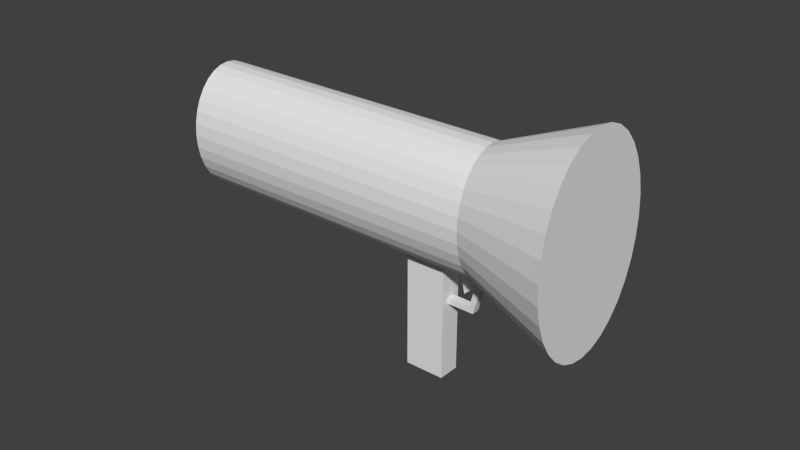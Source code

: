 # Source: Gun.blend  (saved by Blender 2.72.0; exported with 4.5.12 LTS)
import bpy
from mathutils import Matrix  # noqa: F401  (used for matrix-valued properties, if any)

bpy.ops.wm.read_factory_settings(use_empty=True)
scene = bpy.context.scene
scene.name = 'Scene'

# ---- collections
col_collection_1 = bpy.data.collections.new('Collection 1'); scene.collection.children.link(col_collection_1)

# ---- world
world_world = bpy.data.worlds.new('World'); scene.world = world_world
world_world.color = (0.05088, 0.05088, 0.05088)
world_world.use_sun_shadow = False
world_world.sun_shadow_jitter_overblur = 0.0
world_world.cycles.sampling_method = 'MANUAL'
world_world.cycles.sample_map_resolution = 256

# ---- meshes
me_cube_003 = bpy.data.meshes.new('Cube.003')
me_cube_003.from_pydata([(-1.0, -1.0, -1.0), (-1.0, 1.0, -1.0), (1.0, 1.0, -1.0), (1.0, -1.0, -1.0), (-1.0, -1.0, 1.0), (-1.0, 1.0, 1.0), (1.0, 1.0, 1.0), (1.0, -1.0, 1.0), (-1.314, -1.0, 11.69), (-1.314, 1.0, 11.69), (0.7099, 1.0, 14.89), (0.6856, -1.0, 14.81), (4.992, 3.274, 21.57), (4.992, -1.467, 21.57), (3.08, -1.467, 22.39), (3.08, 3.274, 22.39), (4.737, 3.274, 18.05), (4.737, -1.467, 18.05), (2.825, -1.467, 18.88), (2.825, 3.274, 18.88), (-1.71, -1.467, 24.46), (-1.726, 3.274, 24.5), (-0.9635, -1.467, 20.52), (-0.9635, 3.274, 20.52), (-5.911, -1.467, 2.116), (-5.927, 3.274, 2.147), (-5.165, -1.467, -1.83), (-5.165, 3.274, -1.83), (17.88, 7.664, 62.21), (17.88, -5.614, 62.21), (8.187, -5.614, 66.4), (8.187, 7.664, 66.4), (12.75, 7.664, -8.597), (12.75, -5.614, -8.597), (3.055, -5.614, -4.407), (3.055, 7.664, -4.407), (-8.923, 28.88, -34.44), (66.83, 28.88, -67.18), (-9.446, 28.35, -41.65), (66.31, 28.35, -74.39), (-9.948, 26.79, -48.58), (65.8, 26.79, -81.32), (-10.41, 24.26, -54.97), (65.34, 24.26, -87.71), (-10.82, 20.86, -60.57), (64.93, 20.86, -93.31), (-11.15, 16.71, -65.17), (64.6, 16.71, -97.9), (-11.4, 11.97, -68.58), (64.35, 11.97, -101.3), (-11.55, 6.835, -70.68), (64.2, 6.835, -103.4), (-11.6, 1.492, -71.39), (64.15, 1.492, -104.1), (-11.55, -3.851, -70.68), (64.2, -3.851, -103.4), (-11.4, -8.989, -68.58), (64.35, -8.989, -101.3), (-11.15, -13.72, -65.17), (64.6, -13.72, -97.9), (-10.82, -17.87, -60.57), (64.93, -17.87, -93.31), (-10.41, -21.28, -54.97), (65.34, -21.28, -87.71), (-9.948, -23.81, -48.58), (65.8, -23.81, -81.32), (-9.446, -25.37, -41.65), (66.31, -25.37, -74.39), (-8.923, -25.9, -34.44), (66.83, -25.9, -67.18), (-8.401, -25.37, -27.23), (67.35, -25.37, -59.97), (-7.899, -23.81, -20.3), (67.85, -23.81, -53.04), (-7.436, -21.28, -13.91), (68.32, -21.28, -46.65), (-7.03, -17.87, -8.316), (68.72, -17.87, -41.06), (-6.697, -13.72, -3.721), (69.05, -13.72, -36.46), (-6.449, -8.989, -0.3062), (69.3, -8.989, -33.05), (-6.297, -3.851, 1.796), (69.45, -3.851, -30.94), (-6.246, 1.492, 2.506), (69.51, 1.492, -30.23), (-6.297, 6.835, 1.796), (69.45, 6.835, -30.94), (-6.449, 11.97, -0.3062), (69.3, 11.97, -33.05), (-6.697, 16.71, -3.721), (69.05, 16.71, -36.46), (-7.03, 20.86, -8.316), (68.72, 20.86, -41.06), (-7.436, 24.26, -13.91), (68.32, 24.26, -46.65), (-7.899, 26.79, -20.3), (67.85, 26.79, -53.04), (-8.401, 28.35, -27.23), (67.35, 28.35, -59.97), (-32.36, 46.38, -24.31), (-33.22, 45.52, -36.13), (-34.04, 42.96, -47.49), (-34.8, 38.81, -57.96), (-35.46, 33.23, -67.13), (-36.01, 26.43, -74.67), (-36.42, 18.67, -80.26), (-36.67, 10.25, -83.71), (-36.75, 1.492, -84.87), (-36.67, -7.266, -83.71), (-36.42, -15.69, -80.26), (-36.01, -23.45, -74.67), (-35.46, -30.25, -67.13), (-34.8, -35.83, -57.96), (-34.04, -39.98, -47.49), (-33.22, -42.53, -36.13), (-32.36, -43.4, -24.31), (-31.5, -42.53, -12.5), (-30.68, -39.98, -1.139), (-29.92, -35.83, 9.331), (-29.26, -30.25, 18.51), (-28.71, -23.45, 26.04), (-28.31, -15.69, 31.64), (-28.06, -7.265, 35.08), (-27.97, 1.492, 36.25), (-28.06, 10.25, 35.08), (-28.31, 18.67, 31.64), (-28.71, 26.43, 26.04), (-29.26, 33.23, 18.51), (-29.92, 38.81, 9.331), (-30.68, 42.96, -1.139), (-31.5, 45.52, -12.5)], [], [(4, 5, 1, 0), (5, 6, 2, 1), (6, 7, 3, 2), (7, 4, 0, 3), (0, 1, 2, 3), (4, 7, 11, 8), (11, 10, 9, 8), (7, 6, 10, 11), (6, 5, 9, 10), (5, 4, 8, 9), (16, 17, 13, 12), (17, 18, 14, 13), (15, 14, 20, 21), (19, 16, 12, 15), (12, 13, 14, 15), (19, 18, 17, 16), (21, 20, 24, 25), (19, 15, 21, 23), (18, 19, 23, 22), (14, 18, 22, 20), (26, 27, 25, 24), (23, 21, 25, 27), (22, 23, 27, 26), (20, 22, 26, 24), (32, 33, 29, 28), (33, 34, 30, 29), (34, 35, 31, 30), (35, 32, 28, 31), (28, 29, 30, 31), (35, 34, 33, 32), (36, 37, 39, 38), (38, 39, 41, 40), (40, 41, 43, 42), (42, 43, 45, 44), (44, 45, 47, 46), (46, 47, 49, 48), (48, 49, 51, 50), (50, 51, 53, 52), (52, 53, 55, 54), (54, 55, 57, 56), (56, 57, 59, 58), (58, 59, 61, 60), (60, 61, 63, 62), (62, 63, 65, 64), (64, 65, 67, 66), (66, 67, 69, 68), (68, 69, 71, 70), (70, 71, 73, 72), (72, 73, 75, 74), (74, 75, 77, 76), (76, 77, 79, 78), (78, 79, 81, 80), (80, 81, 83, 82), (82, 83, 85, 84), (84, 85, 87, 86), (86, 87, 89, 88), (88, 89, 91, 90), (90, 91, 93, 92), (92, 93, 95, 94), (94, 95, 97, 96), (39, 37, 99, 97, 95, 93, 91, 89, 87, 85, 83, 81, 79, 77, 75, 73, 71, 69, 67, 65, 63, 61, 59, 57, 55, 53, 51, 49, 47, 45, 43, 41), (98, 99, 37, 36), (96, 97, 99, 98), (80, 82, 123, 122), (100, 101, 102, 103, 104, 105, 106, 107, 108, 109, 110, 111, 112, 113, 114, 115, 116, 117, 118, 119, 120, 121, 122, 123, 124, 125, 126, 127, 128, 129, 130, 131), (58, 60, 112, 111), (86, 88, 126, 125), (42, 44, 104, 103), (64, 66, 115, 114), (92, 94, 129, 128), (70, 72, 118, 117), (48, 50, 107, 106), (98, 36, 100, 131), (76, 78, 121, 120), (54, 56, 110, 109), (82, 84, 124, 123), (38, 40, 102, 101), (60, 62, 113, 112), (88, 90, 127, 126), (44, 46, 105, 104), (66, 68, 116, 115), (94, 96, 130, 129), (72, 74, 119, 118), (36, 38, 101, 100), (50, 52, 108, 107), (78, 80, 122, 121), (56, 58, 111, 110), (84, 86, 125, 124), (40, 42, 103, 102), (62, 64, 114, 113), (90, 92, 128, 127), (68, 70, 117, 116), (46, 48, 106, 105), (96, 98, 131, 130), (74, 76, 120, 119), (52, 54, 109, 108)])
me_cube_003.use_remesh_preserve_volume = False
me_cube_003.use_remesh_preserve_attributes = False
me_cube_003.use_mirror_vertex_groups = False
me_cube_003.update()

# ---- objects
ob_cube_002 = bpy.data.objects.new('Cube.002', me_cube_003)

# ---- transforms, parenting, visibility, modifiers, constraints
ob_cube_002.location = (-0.917, 1.073, -0.3298)
ob_cube_002.rotation_euler = (2.088e-09, -0.1752, -2.378e-08)
ob_cube_002.scale = (-0.0421, -0.01724, -0.01724)
ob_cube_002.lineart.crease_threshold = 0.0

# ---- collection membership
col_collection_1.objects.link(ob_cube_002)

# ---- scene / render settings (as saved in the file)
scene.frame_start = 1; scene.frame_end = 250; scene.frame_set(1)
scene.render.engine = 'BLENDER_EEVEE_NEXT'
scene.render.resolution_percentage = 50
scene.render.dither_intensity = 0.0
scene.cycles.use_denoising = False
scene.cycles.samples = 10
scene.cycles.sampling_pattern = 'TABULATED_SOBOL'
scene.cycles.light_sampling_threshold = 0.0
scene.cycles.use_adaptive_sampling = False
scene.cycles.use_light_tree = False
scene.cycles.blur_glossy = 0.0
scene.cycles.pixel_filter_type = 'GAUSSIAN'
scene.cycles.sample_clamp_indirect = 0.0
scene.view_settings.view_transform = 'Standard'
bpy.context.view_layer.update()

# ---- added for rendering (the .blend has no active camera and no usable light): camera, sun
cam_auto = bpy.data.cameras.new('AutoCamera')
cam_auto.lens = 50.0
cam_auto.sensor_width = 36.0
cam_auto.clip_end = 1000.0
ob_auto_camera = bpy.data.objects.new('AutoCamera', cam_auto)
scene.collection.objects.link(ob_auto_camera)
ob_auto_camera.location = (4.20429, -5.98135, 4.55582)
ob_auto_camera.rotation_euler = (1.09748, -7.21219e-08, 0.694738)
scene.camera = ob_auto_camera
light_auto_sun = bpy.data.lights.new('AutoSun', 'SUN')
light_auto_sun.energy = 3.0
light_auto_sun.angle = 0.0523599
ob_auto_sun = bpy.data.objects.new('AutoSun', light_auto_sun)
scene.collection.objects.link(ob_auto_sun)
ob_auto_sun.rotation_euler = (0.872665, 0.174533, 0.523599)
bpy.context.view_layer.update()
